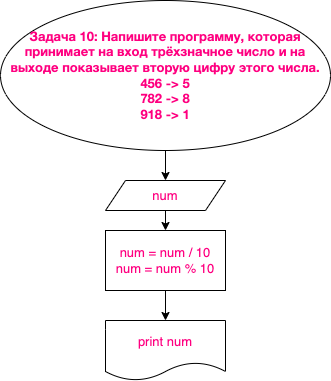

The diagram above was exported from draw.io. Its source (the exported page's mxGraphModel, read from the mxfile embedded in the PNG):
<mxGraphModel dx="348" dy="392" grid="1" gridSize="10" guides="1" tooltips="1" connect="1" arrows="1" fold="1" page="1" pageScale="1" pageWidth="827" pageHeight="1169" math="0" shadow="0">
  <root>
    <mxCell id="0" />
    <mxCell id="1" parent="0" />
    <mxCell id="6" value="" style="edgeStyle=none;html=1;fontSize=13;fontColor=#FF0080;" parent="1" source="3" target="4" edge="1">
      <mxGeometry relative="1" as="geometry" />
    </mxCell>
    <mxCell id="3" value="&lt;p style=&quot;color: rgb(240 , 240 , 240) ; box-sizing: border-box ; margin: 0px ; font-family: &amp;#34;roboto&amp;#34; , &amp;#34;san francisco&amp;#34; , &amp;#34;helvetica neue&amp;#34; , &amp;#34;helvetica&amp;#34; , &amp;#34;arial&amp;#34; ; font-size: 13px&quot;&gt;&lt;b&gt;&lt;font color=&quot;#ff0080&quot; style=&quot;font-size: 13px&quot;&gt;&lt;span style=&quot;box-sizing: border-box&quot;&gt;Задача 10:&lt;/span&gt;&lt;span class=&quot;Apple-converted-space&quot;&gt;&amp;nbsp;&lt;/span&gt;Напишите программу, которая принимает на вход трёхзначное число и на выходе показывает&amp;nbsp;&lt;span style=&quot;box-sizing: border-box&quot;&gt;вторую&lt;/span&gt;&lt;span class=&quot;Apple-converted-space&quot;&gt;&amp;nbsp;&lt;/span&gt;цифру этого числа.&lt;/font&gt;&lt;/b&gt;&lt;/p&gt;&lt;p style=&quot;color: rgb(240 , 240 , 240) ; box-sizing: border-box ; margin: 0px ; font-family: &amp;#34;roboto&amp;#34; , &amp;#34;san francisco&amp;#34; , &amp;#34;helvetica neue&amp;#34; , &amp;#34;helvetica&amp;#34; , &amp;#34;arial&amp;#34; ; font-size: 13px&quot;&gt;&lt;b&gt;&lt;font color=&quot;#ff0080&quot; style=&quot;font-size: 13px&quot;&gt;456 -&amp;gt; 5&lt;br style=&quot;box-sizing: border-box&quot;&gt;782 -&amp;gt; 8&lt;br style=&quot;box-sizing: border-box&quot;&gt;918 -&amp;gt; 1&lt;/font&gt;&lt;/b&gt;&lt;/p&gt;" style="ellipse;whiteSpace=wrap;html=1;fontColor=#FF0080;" parent="1" vertex="1">
      <mxGeometry x="100" width="330" height="150" as="geometry" />
    </mxCell>
    <mxCell id="8" value="" style="edgeStyle=none;html=1;fontSize=13;fontColor=#FF0080;" parent="1" source="4" target="7" edge="1">
      <mxGeometry relative="1" as="geometry" />
    </mxCell>
    <mxCell id="4" value="num" style="shape=parallelogram;perimeter=parallelogramPerimeter;whiteSpace=wrap;html=1;fixedSize=1;fontSize=13;fontColor=#FF0080;" parent="1" vertex="1">
      <mxGeometry x="205" y="180" width="120" height="30" as="geometry" />
    </mxCell>
    <mxCell id="10" value="" style="edgeStyle=none;html=1;fontSize=13;fontColor=#FF0080;" parent="1" source="7" target="9" edge="1">
      <mxGeometry relative="1" as="geometry" />
    </mxCell>
    <mxCell id="7" value="num = num / 10&lt;br&gt;num = num % 10" style="whiteSpace=wrap;html=1;fontSize=13;fontColor=#FF0080;" parent="1" vertex="1">
      <mxGeometry x="205" y="230" width="120" height="60" as="geometry" />
    </mxCell>
    <mxCell id="9" value="print num" style="shape=document;whiteSpace=wrap;html=1;boundedLbl=1;fontSize=13;fontColor=#FF0080;" parent="1" vertex="1">
      <mxGeometry x="205" y="320" width="120" height="60" as="geometry" />
    </mxCell>
  </root>
</mxGraphModel>